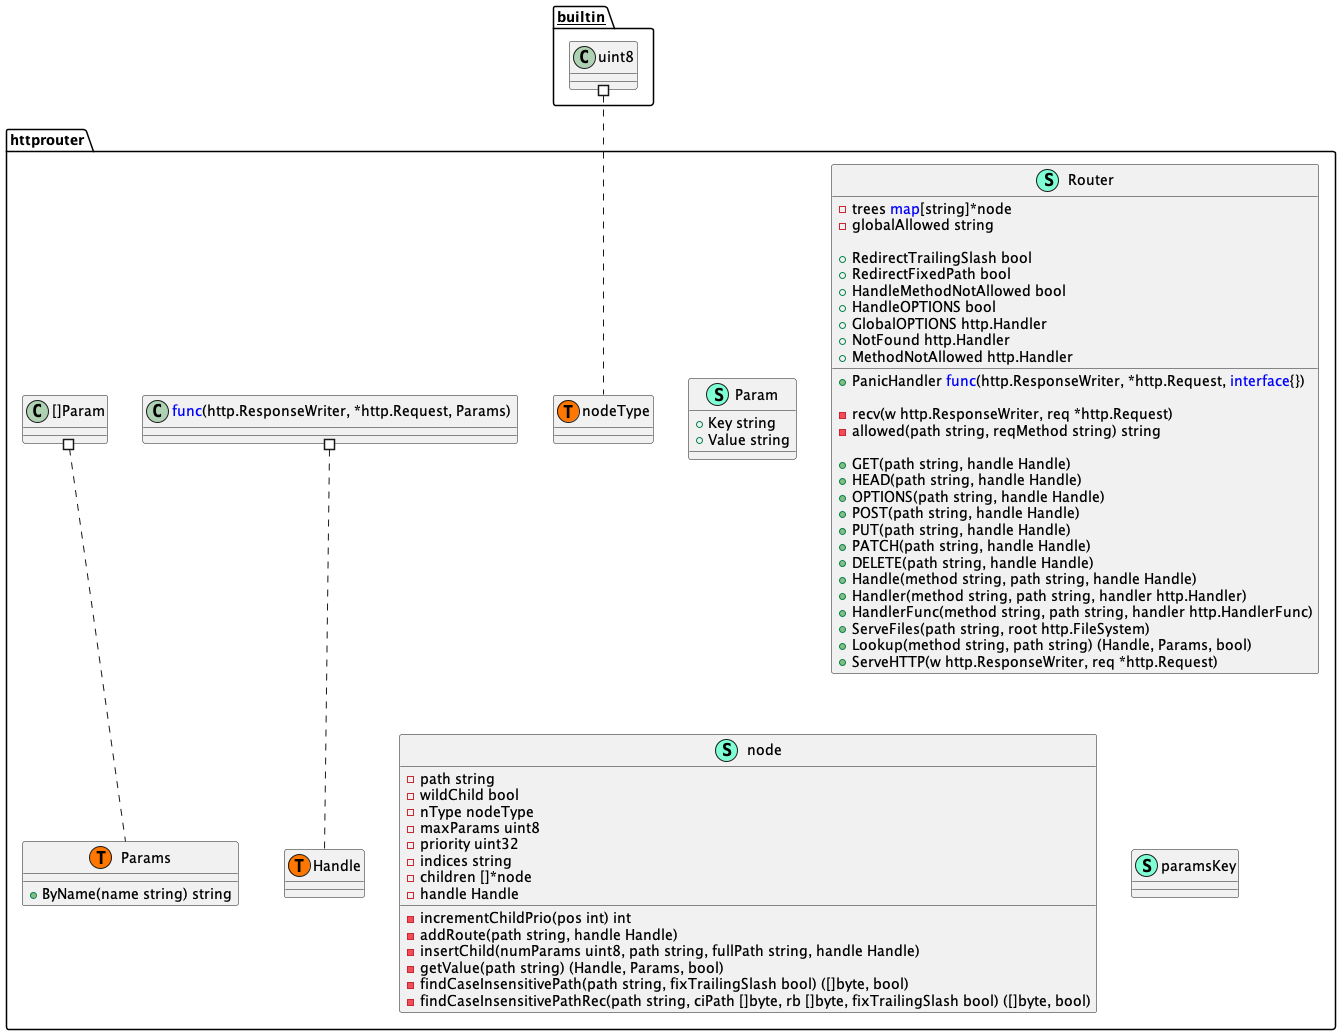

The diagram above was rendered by PlantUML. Its source (embedded in the PNG):
@startuml
namespace httprouter {
    class Param << (S,Aquamarine) >> {
        + Key string
        + Value string

    }
    class Params << (S,Aquamarine) >> {
        + ByName(name string) string

    }
    class Router << (S,Aquamarine) >> {
        - trees <font color=blue>map</font>[string]*node
        - globalAllowed string

        + RedirectTrailingSlash bool
        + RedirectFixedPath bool
        + HandleMethodNotAllowed bool
        + HandleOPTIONS bool
        + GlobalOPTIONS http.Handler
        + NotFound http.Handler
        + MethodNotAllowed http.Handler
        + PanicHandler <font color=blue>func</font>(http.ResponseWriter, *http.Request, <font color=blue>interface</font>{}) 

        - recv(w http.ResponseWriter, req *http.Request) 
        - allowed(path string, reqMethod string) string

        + GET(path string, handle Handle) 
        + HEAD(path string, handle Handle) 
        + OPTIONS(path string, handle Handle) 
        + POST(path string, handle Handle) 
        + PUT(path string, handle Handle) 
        + PATCH(path string, handle Handle) 
        + DELETE(path string, handle Handle) 
        + Handle(method string, path string, handle Handle) 
        + Handler(method string, path string, handler http.Handler) 
        + HandlerFunc(method string, path string, handler http.HandlerFunc) 
        + ServeFiles(path string, root http.FileSystem) 
        + Lookup(method string, path string) (Handle, Params, bool)
        + ServeHTTP(w http.ResponseWriter, req *http.Request) 

    }
    class httprouter.Handle << (T, #FF7700) >>  {
    }
    class httprouter.Params << (T, #FF7700) >>  {
    }
    class httprouter.nodeType << (T, #FF7700) >>  {
    }
    class node << (S,Aquamarine) >> {
        - path string
        - wildChild bool
        - nType nodeType
        - maxParams uint8
        - priority uint32
        - indices string
        - children []*node
        - handle Handle

        - incrementChildPrio(pos int) int
        - addRoute(path string, handle Handle) 
        - insertChild(numParams uint8, path string, fullPath string, handle Handle) 
        - getValue(path string) (Handle, Params, bool)
        - findCaseInsensitivePath(path string, fixTrailingSlash bool) ([]byte, bool)
        - findCaseInsensitivePathRec(path string, ciPath []byte, rb []byte, fixTrailingSlash bool) ([]byte, bool)

    }
    class paramsKey << (S,Aquamarine) >> {
    }
    class "<font color=blue>func</font>(http.ResponseWriter, *http.Request, Params) " as fontcolorbluefuncfonthttpResponseWriterhttpRequestParams {
        'This class was created so that we can correctly have an alias pointing to this name. Since it contains dots that can break namespaces
    }
}


"__builtin__.uint8" #.. "httprouter.nodeType"
"httprouter.fontcolorbluefuncfonthttpResponseWriterhttpRequestParams" #.. "httprouter.Handle"
"httprouter.[]Param" #.. "httprouter.Params"
@enduml